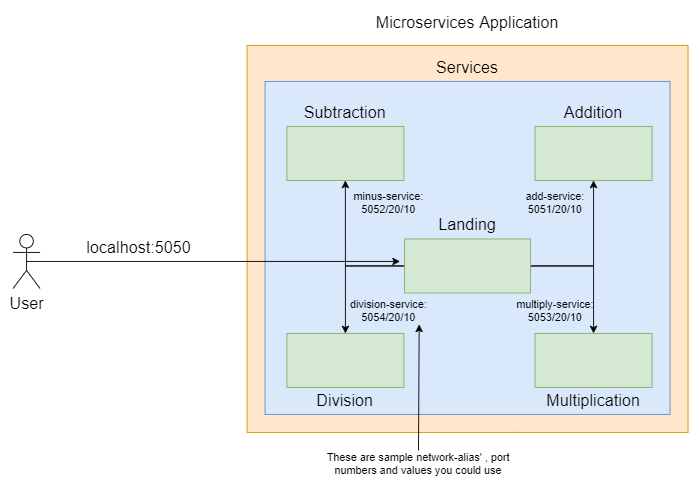

The diagram above was exported from draw.io. Its source (the exported page's mxGraphModel, read from the mxfile embedded in the PNG):
<mxGraphModel dx="1038" dy="479" grid="1" gridSize="10" guides="1" tooltips="1" connect="1" arrows="1" fold="1" page="1" pageScale="1" pageWidth="827" pageHeight="1169" math="0" shadow="0">
  <root>
    <mxCell id="0" />
    <mxCell id="1" parent="0" />
    <mxCell id="1UfJjFUZO29QhV9Yc6vW-1" value="" style="rounded=0;whiteSpace=wrap;html=1;fillColor=#ffe6cc;strokeColor=#d79b00;" parent="1" vertex="1">
      <mxGeometry x="370" y="120" width="490" height="430" as="geometry" />
    </mxCell>
    <mxCell id="1UfJjFUZO29QhV9Yc6vW-2" value="&lt;font style=&quot;font-size: 18px&quot;&gt;Microservices Application&lt;/font&gt;" style="text;html=1;strokeColor=none;fillColor=none;align=center;verticalAlign=middle;whiteSpace=wrap;rounded=0;" parent="1" vertex="1">
      <mxGeometry x="509.25" y="80" width="211.5" height="30" as="geometry" />
    </mxCell>
    <mxCell id="1UfJjFUZO29QhV9Yc6vW-10" value="Services" style="text;html=1;strokeColor=none;fillColor=none;align=center;verticalAlign=middle;whiteSpace=wrap;rounded=0;fontSize=18;" parent="1" vertex="1">
      <mxGeometry x="585" y="130" width="60" height="30" as="geometry" />
    </mxCell>
    <mxCell id="1UfJjFUZO29QhV9Yc6vW-11" value="" style="rounded=0;whiteSpace=wrap;html=1;fontSize=18;fillColor=#dae8fc;strokeColor=#6c8ebf;" parent="1" vertex="1">
      <mxGeometry x="390" y="160" width="450" height="370" as="geometry" />
    </mxCell>
    <mxCell id="-fm1Pcqfe7bALFDFadMt-16" style="edgeStyle=orthogonalEdgeStyle;rounded=0;orthogonalLoop=1;jettySize=auto;html=1;exitX=0;exitY=0.5;exitDx=0;exitDy=0;entryX=0.5;entryY=1;entryDx=0;entryDy=0;" edge="1" parent="1" source="1UfJjFUZO29QhV9Yc6vW-13" target="-fm1Pcqfe7bALFDFadMt-5">
      <mxGeometry relative="1" as="geometry" />
    </mxCell>
    <mxCell id="-fm1Pcqfe7bALFDFadMt-17" style="edgeStyle=orthogonalEdgeStyle;rounded=0;orthogonalLoop=1;jettySize=auto;html=1;exitX=1;exitY=0.5;exitDx=0;exitDy=0;" edge="1" parent="1" source="1UfJjFUZO29QhV9Yc6vW-13" target="-fm1Pcqfe7bALFDFadMt-3">
      <mxGeometry relative="1" as="geometry" />
    </mxCell>
    <mxCell id="-fm1Pcqfe7bALFDFadMt-18" style="edgeStyle=orthogonalEdgeStyle;rounded=0;orthogonalLoop=1;jettySize=auto;html=1;exitX=0;exitY=0.5;exitDx=0;exitDy=0;" edge="1" parent="1" source="1UfJjFUZO29QhV9Yc6vW-13" target="-fm1Pcqfe7bALFDFadMt-6">
      <mxGeometry relative="1" as="geometry" />
    </mxCell>
    <mxCell id="-fm1Pcqfe7bALFDFadMt-19" style="edgeStyle=orthogonalEdgeStyle;rounded=0;orthogonalLoop=1;jettySize=auto;html=1;exitX=1;exitY=0.5;exitDx=0;exitDy=0;" edge="1" parent="1" source="1UfJjFUZO29QhV9Yc6vW-13" target="-fm1Pcqfe7bALFDFadMt-7">
      <mxGeometry relative="1" as="geometry">
        <Array as="points">
          <mxPoint x="755" y="365" />
        </Array>
      </mxGeometry>
    </mxCell>
    <mxCell id="1UfJjFUZO29QhV9Yc6vW-13" value="" style="rounded=0;whiteSpace=wrap;html=1;fontSize=18;fillColor=#d5e8d4;strokeColor=#82b366;" parent="1" vertex="1">
      <mxGeometry x="545" y="335" width="140" height="60" as="geometry" />
    </mxCell>
    <mxCell id="1UfJjFUZO29QhV9Yc6vW-23" value="Landing" style="text;html=1;strokeColor=none;fillColor=none;align=center;verticalAlign=middle;whiteSpace=wrap;rounded=0;fontSize=18;" parent="1" vertex="1">
      <mxGeometry x="585" y="305" width="60" height="30" as="geometry" />
    </mxCell>
    <mxCell id="1UfJjFUZO29QhV9Yc6vW-31" value="User" style="shape=umlActor;verticalLabelPosition=bottom;verticalAlign=top;html=1;outlineConnect=0;fontSize=18;fillColor=default;" parent="1" vertex="1">
      <mxGeometry x="110" y="330" width="30" height="60" as="geometry" />
    </mxCell>
    <mxCell id="1UfJjFUZO29QhV9Yc6vW-33" value="" style="endArrow=classic;html=1;rounded=0;fontSize=18;exitX=0.5;exitY=0.5;exitDx=0;exitDy=0;exitPerimeter=0;" parent="1" source="1UfJjFUZO29QhV9Yc6vW-31" edge="1">
      <mxGeometry width="50" height="50" relative="1" as="geometry">
        <mxPoint x="130" y="350" as="sourcePoint" />
        <mxPoint x="540" y="360" as="targetPoint" />
      </mxGeometry>
    </mxCell>
    <mxCell id="1UfJjFUZO29QhV9Yc6vW-34" value="localhost:5050" style="text;html=1;strokeColor=none;fillColor=none;align=center;verticalAlign=middle;whiteSpace=wrap;rounded=0;fontSize=18;" parent="1" vertex="1">
      <mxGeometry x="220" y="330" width="60" height="30" as="geometry" />
    </mxCell>
    <mxCell id="-fm1Pcqfe7bALFDFadMt-2" value="Addition" style="text;html=1;strokeColor=none;fillColor=none;align=center;verticalAlign=middle;whiteSpace=wrap;rounded=0;fontSize=18;" vertex="1" parent="1">
      <mxGeometry x="725" y="180" width="60" height="30" as="geometry" />
    </mxCell>
    <mxCell id="-fm1Pcqfe7bALFDFadMt-3" value="" style="rounded=0;whiteSpace=wrap;html=1;fontSize=18;fillColor=#d5e8d4;strokeColor=#82b366;" vertex="1" parent="1">
      <mxGeometry x="690" y="210" width="130" height="60" as="geometry" />
    </mxCell>
    <mxCell id="-fm1Pcqfe7bALFDFadMt-4" value="Subtraction" style="text;html=1;strokeColor=none;fillColor=none;align=center;verticalAlign=middle;whiteSpace=wrap;rounded=0;fontSize=18;" vertex="1" parent="1">
      <mxGeometry x="449.25" y="180" width="60" height="30" as="geometry" />
    </mxCell>
    <mxCell id="-fm1Pcqfe7bALFDFadMt-5" value="" style="rounded=0;whiteSpace=wrap;html=1;fontSize=18;fillColor=#d5e8d4;strokeColor=#82b366;" vertex="1" parent="1">
      <mxGeometry x="414.25" y="210" width="130" height="60" as="geometry" />
    </mxCell>
    <mxCell id="-fm1Pcqfe7bALFDFadMt-6" value="" style="rounded=0;whiteSpace=wrap;html=1;fontSize=18;fillColor=#d5e8d4;strokeColor=#82b366;" vertex="1" parent="1">
      <mxGeometry x="414.25" y="440" width="130" height="60" as="geometry" />
    </mxCell>
    <mxCell id="-fm1Pcqfe7bALFDFadMt-7" value="" style="rounded=0;whiteSpace=wrap;html=1;fontSize=18;fillColor=#d5e8d4;strokeColor=#82b366;" vertex="1" parent="1">
      <mxGeometry x="690" y="440" width="130" height="60" as="geometry" />
    </mxCell>
    <mxCell id="-fm1Pcqfe7bALFDFadMt-8" value="Multiplication" style="text;html=1;strokeColor=none;fillColor=none;align=center;verticalAlign=middle;whiteSpace=wrap;rounded=0;fontSize=18;" vertex="1" parent="1">
      <mxGeometry x="725" y="500" width="60" height="30" as="geometry" />
    </mxCell>
    <mxCell id="-fm1Pcqfe7bALFDFadMt-9" value="Division" style="text;html=1;strokeColor=none;fillColor=none;align=center;verticalAlign=middle;whiteSpace=wrap;rounded=0;fontSize=18;" vertex="1" parent="1">
      <mxGeometry x="449.25" y="500" width="60" height="30" as="geometry" />
    </mxCell>
    <mxCell id="-fm1Pcqfe7bALFDFadMt-20" value="division-service:&lt;br&gt;5054/20/10" style="text;html=1;strokeColor=none;fillColor=none;align=center;verticalAlign=middle;whiteSpace=wrap;rounded=0;rotation=0;" vertex="1" parent="1">
      <mxGeometry x="460" y="400" width="135" height="30" as="geometry" />
    </mxCell>
    <mxCell id="-fm1Pcqfe7bALFDFadMt-21" value="multiply-service:&lt;br&gt;5053/20/10" style="text;html=1;strokeColor=none;fillColor=none;align=center;verticalAlign=middle;whiteSpace=wrap;rounded=0;rotation=0;" vertex="1" parent="1">
      <mxGeometry x="645" y="400" width="135" height="30" as="geometry" />
    </mxCell>
    <mxCell id="-fm1Pcqfe7bALFDFadMt-22" value="add-service:&lt;br&gt;5051/20/10" style="text;html=1;strokeColor=none;fillColor=none;align=center;verticalAlign=middle;whiteSpace=wrap;rounded=0;rotation=0;" vertex="1" parent="1">
      <mxGeometry x="645" y="280" width="135" height="30" as="geometry" />
    </mxCell>
    <mxCell id="-fm1Pcqfe7bALFDFadMt-23" value="minus-service:&lt;br&gt;5052/20/10" style="text;html=1;strokeColor=none;fillColor=none;align=center;verticalAlign=middle;whiteSpace=wrap;rounded=0;rotation=0;" vertex="1" parent="1">
      <mxGeometry x="485" y="280" width="85" height="30" as="geometry" />
    </mxCell>
    <mxCell id="-fm1Pcqfe7bALFDFadMt-29" value="These are sample network-alias' , port numbers and values you could use" style="text;html=1;strokeColor=none;fillColor=none;align=center;verticalAlign=middle;whiteSpace=wrap;rounded=0;" vertex="1" parent="1">
      <mxGeometry x="449.25" y="570" width="222.5" height="30" as="geometry" />
    </mxCell>
    <mxCell id="-fm1Pcqfe7bALFDFadMt-30" value="" style="endArrow=classic;html=1;rounded=0;entryX=0.75;entryY=1;entryDx=0;entryDy=0;exitX=0.5;exitY=0;exitDx=0;exitDy=0;" edge="1" parent="1" source="-fm1Pcqfe7bALFDFadMt-29" target="-fm1Pcqfe7bALFDFadMt-20">
      <mxGeometry width="50" height="50" relative="1" as="geometry">
        <mxPoint x="561" y="580" as="sourcePoint" />
        <mxPoint x="440" y="340" as="targetPoint" />
      </mxGeometry>
    </mxCell>
  </root>
</mxGraphModel>